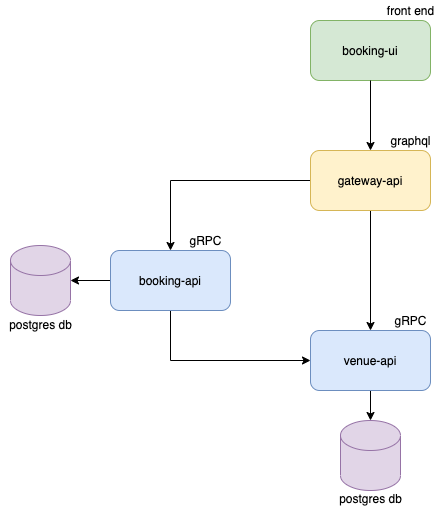

The diagram above was exported from draw.io. Its source (the exported page's mxGraphModel, read from the mxfile embedded in the PNG):
<mxGraphModel dx="946" dy="627" grid="1" gridSize="10" guides="1" tooltips="1" connect="1" arrows="1" fold="1" page="1" pageScale="1" pageWidth="827" pageHeight="1169" math="0" shadow="0">
  <root>
    <mxCell id="WIyWlLk6GJQsqaUBKTNV-0" />
    <mxCell id="WIyWlLk6GJQsqaUBKTNV-1" parent="WIyWlLk6GJQsqaUBKTNV-0" />
    <mxCell id="LgPO5UfluMZRn8V3v8zp-0" value="booking-ui" style="rounded=1;whiteSpace=wrap;html=1;fillColor=#d5e8d4;strokeColor=#82b366;" vertex="1" parent="WIyWlLk6GJQsqaUBKTNV-1">
      <mxGeometry x="360" y="70" width="120" height="60" as="geometry" />
    </mxCell>
    <mxCell id="LgPO5UfluMZRn8V3v8zp-8" style="edgeStyle=orthogonalEdgeStyle;rounded=0;orthogonalLoop=1;jettySize=auto;html=1;exitX=0;exitY=0.5;exitDx=0;exitDy=0;entryX=0.5;entryY=0;entryDx=0;entryDy=0;" edge="1" parent="WIyWlLk6GJQsqaUBKTNV-1" source="LgPO5UfluMZRn8V3v8zp-2" target="LgPO5UfluMZRn8V3v8zp-6">
      <mxGeometry relative="1" as="geometry" />
    </mxCell>
    <mxCell id="LgPO5UfluMZRn8V3v8zp-10" style="edgeStyle=orthogonalEdgeStyle;rounded=0;orthogonalLoop=1;jettySize=auto;html=1;exitX=0.5;exitY=1;exitDx=0;exitDy=0;" edge="1" parent="WIyWlLk6GJQsqaUBKTNV-1" source="LgPO5UfluMZRn8V3v8zp-2" target="LgPO5UfluMZRn8V3v8zp-5">
      <mxGeometry relative="1" as="geometry" />
    </mxCell>
    <mxCell id="LgPO5UfluMZRn8V3v8zp-2" value="gateway-api" style="rounded=1;whiteSpace=wrap;html=1;fillColor=#fff2cc;strokeColor=#d6b656;" vertex="1" parent="WIyWlLk6GJQsqaUBKTNV-1">
      <mxGeometry x="360" y="200" width="120" height="60" as="geometry" />
    </mxCell>
    <mxCell id="LgPO5UfluMZRn8V3v8zp-3" value="" style="endArrow=classic;html=1;exitX=0.5;exitY=1;exitDx=0;exitDy=0;entryX=0.5;entryY=0;entryDx=0;entryDy=0;" edge="1" parent="WIyWlLk6GJQsqaUBKTNV-1" source="LgPO5UfluMZRn8V3v8zp-0" target="LgPO5UfluMZRn8V3v8zp-2">
      <mxGeometry width="50" height="50" relative="1" as="geometry">
        <mxPoint x="474" y="170" as="sourcePoint" />
        <mxPoint x="414" y="200" as="targetPoint" />
      </mxGeometry>
    </mxCell>
    <mxCell id="LgPO5UfluMZRn8V3v8zp-19" style="edgeStyle=orthogonalEdgeStyle;rounded=0;orthogonalLoop=1;jettySize=auto;html=1;exitX=0.5;exitY=1;exitDx=0;exitDy=0;" edge="1" parent="WIyWlLk6GJQsqaUBKTNV-1" source="LgPO5UfluMZRn8V3v8zp-5" target="LgPO5UfluMZRn8V3v8zp-18">
      <mxGeometry relative="1" as="geometry" />
    </mxCell>
    <mxCell id="LgPO5UfluMZRn8V3v8zp-5" value="venue-api" style="rounded=1;whiteSpace=wrap;html=1;fillColor=#dae8fc;strokeColor=#6c8ebf;" vertex="1" parent="WIyWlLk6GJQsqaUBKTNV-1">
      <mxGeometry x="360" y="380" width="120" height="60" as="geometry" />
    </mxCell>
    <mxCell id="LgPO5UfluMZRn8V3v8zp-9" style="edgeStyle=orthogonalEdgeStyle;rounded=0;orthogonalLoop=1;jettySize=auto;html=1;exitX=0.5;exitY=1;exitDx=0;exitDy=0;entryX=0;entryY=0.5;entryDx=0;entryDy=0;" edge="1" parent="WIyWlLk6GJQsqaUBKTNV-1" source="LgPO5UfluMZRn8V3v8zp-6" target="LgPO5UfluMZRn8V3v8zp-5">
      <mxGeometry relative="1" as="geometry" />
    </mxCell>
    <mxCell id="LgPO5UfluMZRn8V3v8zp-17" style="edgeStyle=orthogonalEdgeStyle;rounded=0;orthogonalLoop=1;jettySize=auto;html=1;exitX=0;exitY=0.5;exitDx=0;exitDy=0;entryX=1;entryY=0.5;entryDx=0;entryDy=0;entryPerimeter=0;" edge="1" parent="WIyWlLk6GJQsqaUBKTNV-1" source="LgPO5UfluMZRn8V3v8zp-6" target="LgPO5UfluMZRn8V3v8zp-16">
      <mxGeometry relative="1" as="geometry" />
    </mxCell>
    <mxCell id="LgPO5UfluMZRn8V3v8zp-6" value="booking-api" style="rounded=1;whiteSpace=wrap;html=1;fillColor=#dae8fc;strokeColor=#6c8ebf;" vertex="1" parent="WIyWlLk6GJQsqaUBKTNV-1">
      <mxGeometry x="160" y="300" width="120" height="60" as="geometry" />
    </mxCell>
    <mxCell id="LgPO5UfluMZRn8V3v8zp-12" value="front end" style="text;html=1;align=center;verticalAlign=middle;resizable=0;points=[];autosize=1;" vertex="1" parent="WIyWlLk6GJQsqaUBKTNV-1">
      <mxGeometry x="430" y="50" width="60" height="20" as="geometry" />
    </mxCell>
    <mxCell id="LgPO5UfluMZRn8V3v8zp-13" value="graphql" style="text;html=1;align=center;verticalAlign=middle;resizable=0;points=[];autosize=1;" vertex="1" parent="WIyWlLk6GJQsqaUBKTNV-1">
      <mxGeometry x="430" y="180" width="60" height="20" as="geometry" />
    </mxCell>
    <mxCell id="LgPO5UfluMZRn8V3v8zp-14" value="gRPC" style="text;html=1;align=center;verticalAlign=middle;resizable=0;points=[];autosize=1;" vertex="1" parent="WIyWlLk6GJQsqaUBKTNV-1">
      <mxGeometry x="435" y="360" width="50" height="20" as="geometry" />
    </mxCell>
    <mxCell id="LgPO5UfluMZRn8V3v8zp-15" value="gRPC" style="text;html=1;align=center;verticalAlign=middle;resizable=0;points=[];autosize=1;" vertex="1" parent="WIyWlLk6GJQsqaUBKTNV-1">
      <mxGeometry x="230" y="280" width="50" height="20" as="geometry" />
    </mxCell>
    <mxCell id="LgPO5UfluMZRn8V3v8zp-16" value="" style="shape=cylinder3;whiteSpace=wrap;html=1;boundedLbl=1;backgroundOutline=1;size=15;fillColor=#e1d5e7;strokeColor=#9673a6;" vertex="1" parent="WIyWlLk6GJQsqaUBKTNV-1">
      <mxGeometry x="60" y="295" width="60" height="70" as="geometry" />
    </mxCell>
    <mxCell id="LgPO5UfluMZRn8V3v8zp-18" value="" style="shape=cylinder3;whiteSpace=wrap;html=1;boundedLbl=1;backgroundOutline=1;size=15;fillColor=#e1d5e7;strokeColor=#9673a6;" vertex="1" parent="WIyWlLk6GJQsqaUBKTNV-1">
      <mxGeometry x="390" y="470" width="60" height="70" as="geometry" />
    </mxCell>
    <mxCell id="LgPO5UfluMZRn8V3v8zp-20" value="postgres db" style="text;html=1;align=center;verticalAlign=middle;resizable=0;points=[];autosize=1;" vertex="1" parent="WIyWlLk6GJQsqaUBKTNV-1">
      <mxGeometry x="50" y="364" width="80" height="20" as="geometry" />
    </mxCell>
    <mxCell id="LgPO5UfluMZRn8V3v8zp-21" value="postgres db" style="text;html=1;align=center;verticalAlign=middle;resizable=0;points=[];autosize=1;" vertex="1" parent="WIyWlLk6GJQsqaUBKTNV-1">
      <mxGeometry x="380" y="538" width="80" height="20" as="geometry" />
    </mxCell>
  </root>
</mxGraphModel>